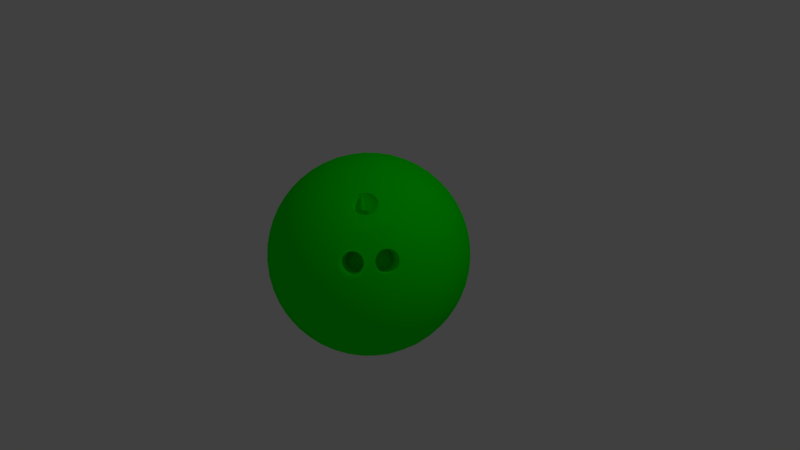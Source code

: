 # Source: Bowl.blend  (saved by Blender 2.79.0; exported with 4.5.12 LTS)
import bpy
from mathutils import Matrix  # noqa: F401  (used for matrix-valued properties, if any)

bpy.ops.wm.read_factory_settings(use_empty=True)
scene = bpy.context.scene
scene.name = 'Scene'

# ---- collections
col_collection_1 = bpy.data.collections.new('Collection 1'); scene.collection.children.link(col_collection_1)

# ---- materials (node trees are filled in below, after node groups)
mat_bowl = bpy.data.materials.new('Bowl')
mat_bowl.alpha_threshold = 0.0
mat_bowl.use_transparent_shadow = False
mat_bowl.diffuse_color = (0.0, 1.0, 0.0, 1.0)
mat_bowl.roughness = 0.5

# ---- material node trees

# ---- world
world_world = bpy.data.worlds.new('World'); scene.world = world_world
world_world.color = (0.05088, 0.05088, 0.05088)
world_world.use_sun_shadow = False
world_world.sun_shadow_jitter_overblur = 0.0
world_world.cycles.sampling_method = 'MANUAL'

# ---- cameras
cam_camera = bpy.data.cameras.new('Camera')
cam_camera.clip_end = 100.0
cam_camera.lens = 35.0
cam_camera.sensor_width = 32.0
cam_camera.sensor_height = 18.0
cam_camera.ortho_scale = 7.314
cam_camera.dof.focus_distance = 0.0
cam_camera.dof.aperture_fstop = 128.0

# ---- lights
light_lamp = bpy.data.lights.new('Lamp', 'POINT')
light_lamp.transmission_factor = 0.0
light_lamp.cutoff_distance = 30.0
light_lamp.energy = 100.0
light_lamp.shadow_buffer_clip_start = 1.001
light_lamp.shadow_soft_size = 0.1
light_lamp.shadow_maximum_resolution = 0.006
light_lamp.use_absolute_resolution = True

# ---- meshes
me_icosphere_001 = bpy.data.meshes.new('Icosphere.001')
me_icosphere_001.from_pydata([(0.0, 0.0, -1.0), (0.7236, -0.5257, -0.4472), (-0.2764, -0.8506, -0.4472), (-0.8944, 0.0, -0.4472), (-0.2764, 0.8506, -0.4472), (0.7236, 0.5257, -0.4472), (0.2764, -0.8506, 0.4472), (-0.7236, -0.5257, 0.4472), (-0.7236, 0.5257, 0.4472), (0.2764, 0.8506, 0.4472), (0.8944, 0.0, 0.4472), (0.0, 0.0, 1.0), (-0.2579, -0.7939, -0.5507), (-0.2328, -0.7166, -0.6575), (-0.2007, -0.6177, -0.7604), (-0.1625, -0.5, -0.8507), (-0.1204, -0.3706, -0.921), (-0.07761, -0.2389, -0.9679), (-0.03685, -0.1134, -0.9929), (0.09647, -0.07009, -0.9929), (0.2032, -0.1476, -0.9679), (0.3153, -0.229, -0.921), (0.4253, -0.309, -0.8507), (0.5254, -0.3817, -0.7604), (0.6095, -0.4429, -0.6575), (0.6753, -0.4906, -0.5507), (0.6385, -0.604, -0.477), (0.5319, -0.6817, -0.5023), (0.405, -0.7523, -0.5196), (0.2629, -0.809, -0.5257), (0.1146, -0.8467, -0.5196), (-0.02964, -0.8642, -0.5023), (-0.1615, -0.864, -0.477), (0.7718, 0.4205, -0.477), (0.8127, 0.2952, -0.5023), (0.8407, 0.1527, -0.5196), (0.8506, -1.752e-08, -0.5257), (0.8407, -0.1527, -0.5196), (0.8127, -0.2952, -0.5023), (0.7718, -0.4205, -0.477), (0.09647, 0.07009, -0.9929), (0.2032, 0.1476, -0.9679), (0.3153, 0.229, -0.921), (0.4253, 0.309, -0.8507), (0.5254, 0.3817, -0.7604), (0.6095, 0.4429, -0.6575), (0.6753, 0.4906, -0.5507), (-0.8347, 0.0, -0.5507), (-0.7534, 0.0, -0.6575), (-0.6495, 0.0, -0.7604), (-0.5257, 0.0, -0.8507), (-0.3897, 0.0, -0.921), (-0.2511, 0.0, -0.9679), (-0.1192, 0.0, -0.9929), (-0.3772, -0.7939, -0.477), (-0.484, -0.7166, -0.5023), (-0.5904, -0.6177, -0.5196), (-0.6882, -0.5, -0.5257), (-0.7699, -0.3706, -0.5196), (-0.8311, -0.2389, -0.5023), (-0.8716, -0.1134, -0.477), (-0.2579, 0.7939, -0.5507), (-0.2328, 0.7166, -0.6575), (-0.2007, 0.6177, -0.7604), (-0.1625, 0.5, -0.8507), (-0.1204, 0.3706, -0.921), (-0.07761, 0.2389, -0.9679), (-0.03685, 0.1134, -0.9929), (-0.8716, 0.1134, -0.477), (-0.8311, 0.2389, -0.5023), (-0.7699, 0.3706, -0.5196), (-0.6882, 0.5, -0.5257), (-0.5904, 0.6177, -0.5196), (-0.484, 0.7166, -0.5023), (-0.3772, 0.7939, -0.477), (-0.1615, 0.864, -0.477), (-0.02964, 0.8642, -0.5023), (0.1146, 0.8467, -0.5196), (0.2629, 0.809, -0.5257), (0.405, 0.7523, -0.5196), (0.5319, 0.6817, -0.5023), (0.6385, 0.604, -0.477), (0.9312, -0.07009, 0.3577), (0.9566, -0.1476, 0.2511), (0.9647, -0.229, 0.1299), (0.9511, -0.309, -8.759e-09), (0.9151, -0.3817, -0.1299), (0.8607, -0.4429, -0.2512), (0.7945, -0.4906, -0.3577), (0.7945, 0.4906, -0.3577), (0.8607, 0.4429, -0.2512), (0.9151, 0.3817, -0.1299), (0.9511, 0.309, 8.759e-09), (0.9647, 0.229, 0.1299), (0.9566, 0.1476, 0.2511), (0.9312, 0.07009, 0.3577), (0.2211, -0.9073, 0.3577), (0.1552, -0.9554, 0.2512), (0.08028, -0.9883, 0.1299), (-8.759e-09, -1.0, -8.759e-09), (-0.08028, -0.9883, -0.1299), (-0.1552, -0.9554, -0.2512), (-0.2211, -0.9073, -0.3577), (0.7122, -0.604, -0.3577), (0.6872, -0.6817, -0.2512), (0.6458, -0.7523, -0.1299), (0.5878, -0.809, 8.759e-09), (0.5159, -0.8467, 0.1299), (0.436, -0.8642, 0.2512), (0.3544, -0.864, 0.3577), (-0.7945, -0.4906, 0.3577), (-0.8607, -0.4429, 0.2512), (-0.9151, -0.3817, 0.1299), (-0.9511, -0.309, -8.759e-09), (-0.9647, -0.229, -0.1299), (-0.9566, -0.1476, -0.2511), (-0.9312, -0.07009, -0.3577), (-0.3544, -0.864, -0.3577), (-0.436, -0.8642, -0.2512), (-0.5159, -0.8467, -0.1299), (-0.5878, -0.809, 8.759e-09), (-0.6458, -0.7523, 0.1299), (-0.6872, -0.6817, 0.2512), (-0.7122, -0.604, 0.3577), (-0.7122, 0.604, 0.3577), (-0.6872, 0.6817, 0.2512), (-0.6458, 0.7523, 0.1299), (-0.5878, 0.809, -8.759e-09), (-0.5159, 0.8467, -0.1299), (-0.436, 0.8642, -0.2512), (-0.3544, 0.864, -0.3577), (-0.9312, 0.07009, -0.3577), (-0.9566, 0.1476, -0.2511), (-0.9647, 0.229, -0.1299), (-0.9511, 0.309, 8.759e-09), (-0.9151, 0.3817, 0.1299), (-0.8607, 0.4429, 0.2512), (-0.7945, 0.4906, 0.3577), (0.3544, 0.864, 0.3577), (0.436, 0.8642, 0.2512), (0.5159, 0.8467, 0.1299), (0.5878, 0.809, -8.759e-09), (0.6458, 0.7523, -0.1299), (0.6872, 0.6817, -0.2512), (0.7122, 0.604, -0.3577), (-0.2211, 0.9073, -0.3577), (-0.1552, 0.9554, -0.2512), (-0.08028, 0.9883, -0.1299), (8.759e-09, 1.0, 8.759e-09), (0.08028, 0.9883, 0.1299), (0.1552, 0.9554, 0.2512), (0.2211, 0.9073, 0.3577), (0.8716, -0.1134, 0.477), (0.8311, -0.2389, 0.5023), (0.7732, -0.3934, 0.4938), (0.7111, -0.4936, 0.4963), (0.5887, -0.642, 0.486), (0.5065, -0.7148, 0.4792), (0.3772, -0.7939, 0.477), (0.1615, -0.864, 0.477), (0.02964, -0.8642, 0.5023), (-0.1146, -0.8467, 0.5196), (-0.2629, -0.809, 0.5257), (-0.405, -0.7523, 0.5196), (-0.5319, -0.6817, 0.5023), (-0.6385, -0.604, 0.477), (-0.7718, -0.4205, 0.477), (-0.8127, -0.2952, 0.5023), (-0.8407, -0.1527, 0.5196), (-0.8506, 1.752e-08, 0.5257), (-0.8407, 0.1527, 0.5196), (-0.8127, 0.2952, 0.5023), (-0.7718, 0.4205, 0.477), (-0.6385, 0.604, 0.477), (-0.5319, 0.6817, 0.5023), (-0.405, 0.7523, 0.5196), (-0.2629, 0.809, 0.5257), (-0.1146, 0.8467, 0.5196), (0.02964, 0.8642, 0.5023), (0.1615, 0.864, 0.477), (0.3772, 0.7939, 0.477), (0.484, 0.7166, 0.5023), (0.5904, 0.6177, 0.5196), (0.6882, 0.5, 0.5257), (0.7699, 0.3706, 0.5196), (0.8311, 0.2389, 0.5023), (0.8716, 0.1134, 0.477), (0.03685, -0.1134, 0.9929), (0.07761, -0.2389, 0.9679), (0.1204, -0.3706, 0.921), (0.1625, -0.5, 0.8507), (0.2007, -0.6177, 0.7604), (0.2328, -0.7166, 0.6575), (0.2579, -0.7939, 0.5507), (0.8347, 0.0, 0.5507), (0.7534, 0.0, 0.6575), (0.6495, 0.0, 0.7604), (0.5257, 0.0, 0.8507), (0.3897, 0.0, 0.921), (0.2511, 0.0, 0.9679), (0.1192, 0.0, 0.9929), (-0.09647, -0.07009, 0.9929), (-0.2032, -0.1476, 0.9679), (-0.3153, -0.229, 0.921), (-0.4253, -0.309, 0.8507), (-0.5254, -0.3817, 0.7604), (-0.6095, -0.4429, 0.6575), (-0.6753, -0.4906, 0.5507), (-0.09647, 0.07009, 0.9929), (-0.2032, 0.1476, 0.9679), (-0.3153, 0.229, 0.921), (-0.4253, 0.309, 0.8507), (-0.5254, 0.3817, 0.7604), (-0.6095, 0.4429, 0.6575), (-0.6753, 0.4906, 0.5507), (0.03685, 0.1134, 0.9929), (0.07761, 0.2389, 0.9679), (0.1204, 0.3706, 0.921), (0.1625, 0.5, 0.8507), (0.2007, 0.6177, 0.7604), (0.2328, 0.7166, 0.6575), (0.2579, 0.7939, 0.5507), (0.1662, 0.1207, 0.9787), (0.3072, 0.1265, 0.9432), (0.2152, 0.253, 0.9432), (0.4514, 0.1297, 0.8829), (0.3618, 0.2629, 0.8944), (0.2629, 0.3892, 0.8829), (0.5878, 0.1297, 0.7985), (0.5067, 0.2664, 0.8199), (0.41, 0.3996, 0.8199), (0.305, 0.5189, 0.7986), (0.7063, 0.1265, 0.6966), (0.6382, 0.2629, 0.7236), (0.55, 0.3996, 0.7334), (0.4472, 0.5257, 0.7236), (0.3386, 0.6326, 0.6966), (0.801, 0.1208, 0.5863), (0.7474, 0.253, 0.6143), (0.6721, 0.3892, 0.6299), (0.5778, 0.5189, 0.6299), (0.4716, 0.6326, 0.6143), (0.3624, 0.7245, 0.5863), (-0.06348, 0.1954, 0.9787), (-0.02541, 0.3312, 0.9432), (-0.1741, 0.2829, 0.9432), (0.0161, 0.4694, 0.8829), (-0.1382, 0.4253, 0.8944), (-0.2889, 0.3703, 0.8829), (0.05825, 0.5991, 0.7986), (-0.09678, 0.5642, 0.8199), (-0.2534, 0.5134, 0.8199), (-0.3993, 0.4504, 0.7986), (0.09791, 0.7108, 0.6966), (-0.05279, 0.6882, 0.7236), (-0.2101, 0.6466, 0.7334), (-0.3618, 0.5878, 0.7236), (-0.497, 0.5175, 0.6966), (0.1327, 0.7991, 0.5863), (-0.009708, 0.789, 0.6143), (-0.1625, 0.7595, 0.6299), (-0.315, 0.7099, 0.6299), (-0.4559, 0.644, 0.6143), (-0.5771, 0.5685, 0.5863), (-0.2054, 0.0, 0.9787), (-0.3229, 0.07819, 0.9432), (-0.3229, -0.07819, 0.9432), (-0.4414, 0.1604, 0.8829), (-0.4472, -1.567e-08, 0.8944), (-0.4414, -0.1604, 0.8829), (-0.5518, 0.2405, 0.7986), (-0.5665, 0.08232, 0.8199), (-0.5665, -0.08232, 0.8199), (-0.5518, -0.2405, 0.7986), (-0.6457, 0.3128, 0.6966), (-0.6708, 0.1625, 0.7236), (-0.6798, -1.662e-08, 0.7334), (-0.6708, -0.1625, 0.7236), (-0.6457, -0.3128, 0.6966), (-0.719, 0.3731, 0.5863), (-0.7534, 0.2346, 0.6143), (-0.7725, 0.08018, 0.6299), (-0.7725, -0.08018, 0.6299), (-0.7534, -0.2346, 0.6143), (-0.719, -0.3731, 0.5863), (-0.06348, -0.1954, 0.9787), (-0.1741, -0.2829, 0.9432), (-0.02541, -0.3312, 0.9432), (-0.2889, -0.3703, 0.8829), (-0.1382, -0.4253, 0.8944), (0.0161, -0.4694, 0.8829), (-0.3993, -0.4504, 0.7986), (-0.2534, -0.5134, 0.8199), (-0.09678, -0.5642, 0.8199), (0.05825, -0.5991, 0.7986), (-0.497, -0.5175, 0.6966), (-0.3618, -0.5878, 0.7236), (-0.2101, -0.6466, 0.7334), (-0.05279, -0.6882, 0.7236), (0.09791, -0.7108, 0.6966), (-0.5771, -0.5685, 0.5863), (-0.4559, -0.644, 0.6143), (-0.315, -0.7099, 0.6299), (-0.1625, -0.7595, 0.6299), (-0.009708, -0.789, 0.6143), (0.1327, -0.7991, 0.5863), (0.1662, -0.1207, 0.9787), (0.2152, -0.253, 0.9432), (0.3072, -0.1265, 0.9432), (0.2629, -0.3892, 0.8829), (0.3618, -0.2629, 0.8944), (0.4514, -0.1297, 0.8829), (0.305, -0.5189, 0.7986), (0.2984, -0.3914, 0.8677), (0.5067, -0.2664, 0.8199), (0.5878, -0.1297, 0.7985), (0.3386, -0.6326, 0.6966), (0.4472, -0.5257, 0.7236), (0.55, -0.3996, 0.7334), (0.6382, -0.2629, 0.7236), (0.7063, -0.1265, 0.6966), (0.3624, -0.7245, 0.5863), (0.4716, -0.6326, 0.6143), (0.5778, -0.5189, 0.6299), (0.6721, -0.3892, 0.6299), (0.7474, -0.253, 0.6143), (0.801, -0.1208, 0.5863), (0.9037, 0.1954, 0.3809), (0.9215, 0.2829, 0.2661), (0.855, 0.3312, 0.3991), (0.9189, 0.3703, 0.1364), (0.8618, 0.4253, 0.2764), (0.7824, 0.4694, 0.4092), (0.8928, 0.4504, -3.13e-08), (0.8467, 0.5134, 0.1401), (0.7766, 0.5643, 0.2801), (0.6882, 0.5991, 0.4092), (0.8453, 0.5175, -0.133), (0.809, 0.5878, 0.0), (0.7499, 0.6466, 0.1401), (0.6708, 0.6882, 0.2764), (0.5792, 0.7108, 0.3991), (0.7825, 0.5685, -0.2539), (0.7534, 0.644, -0.133), (0.7043, 0.7099, 5.114e-08), (0.6361, 0.7595, 0.1364), (0.5538, 0.789, 0.2661), (0.4651, 0.7991, 0.3809), (0.09345, 0.9199, 0.3809), (0.0157, 0.9638, 0.2661), (-0.05082, 0.9155, 0.3991), (-0.0682, 0.9883, 0.1364), (-0.1382, 0.9511, 0.2764), (-0.2046, 0.8892, 0.4092), (-0.1525, 0.9883, -3.443e-07), (-0.2266, 0.9639, 0.1401), (-0.2966, 0.913, 0.2801), (-0.3571, 0.8396, 0.4092), (-0.2309, 0.9638, -0.133), (-0.309, 0.9511, -4.92e-07), (-0.3832, 0.913, 0.1401), (-0.4472, 0.8506, 0.2764), (-0.497, 0.7705, 0.3991), (-0.2989, 0.9199, -0.2539), (-0.3797, 0.9155, -0.133), (-0.4575, 0.8892, -3.835e-07), (-0.5257, 0.8396, 0.1364), (-0.5792, 0.7705, 0.2661), (-0.6163, 0.6893, 0.3809), (-0.846, 0.3731, 0.3809), (-0.9118, 0.3128, 0.2661), (-0.8864, 0.2346, 0.3991), (-0.961, 0.2405, 0.1364), (-0.9472, 0.1625, 0.2764), (-0.9089, 0.08018, 0.4092), (-0.9871, 0.1604, 1.095e-07), (-0.9867, 0.08232, 0.1401), (-0.96, -8.034e-08, 0.2801), (-0.9089, -0.08018, 0.4092), (-0.988, 0.07819, -0.133), (-1.0, -3.608e-07, 6.396e-07), (-0.9867, -0.08232, 0.1401), (-0.9472, -0.1625, 0.2764), (-0.8864, -0.2346, 0.3991), (-0.9672, -4.046e-07, -0.2539), (-0.988, -0.07819, -0.133), (-0.9871, -0.1604, 1.457e-06), (-0.961, -0.2405, 0.1364), (-0.9118, -0.3128, 0.2661), (-0.846, -0.3731, 0.3809), (-0.6163, -0.6893, 0.3809), (-0.5792, -0.7705, 0.2661), (-0.497, -0.7705, 0.3991), (-0.5257, -0.8396, 0.1364), (-0.4472, -0.8506, 0.2764), (-0.3571, -0.8396, 0.4092), (-0.4575, -0.8892, -6.26e-07), (-0.3832, -0.913, 0.1401), (-0.2966, -0.913, 0.2801), (-0.2046, -0.8892, 0.4092), (-0.3797, -0.9155, -0.133), (-0.309, -0.9511, -7.872e-07), (-0.2266, -0.9639, 0.1401), (-0.1382, -0.9511, 0.2764), (-0.05082, -0.9155, 0.3991), (-0.2989, -0.9199, -0.2539), (-0.2309, -0.9638, -0.133), (-0.1525, -0.9883, -4.943e-07), (-0.06821, -0.9883, 0.1364), (0.0157, -0.9638, 0.2661), (0.09345, -0.9199, 0.3809), (0.4942, -0.7777, 0.3836), (0.5614, -0.7667, 0.3024), (0.3995, -0.4189, 0.3502), (0.6361, -0.7595, 0.1364), (0.6478, -0.694, 0.307), (0.6592, -0.6285, 0.4066), (0.7043, -0.7099, -1.095e-06), (0.7499, -0.6466, 0.1401), (0.778, -0.5406, 0.3122), (0.7534, -0.644, -0.133), (0.809, -0.5878, -1.902e-06), (0.8467, -0.5134, 0.1401), (0.8411, -0.4368, 0.3105), (0.8367, -0.367, 0.4004), (0.7825, -0.5685, -0.2539), (0.8453, -0.5175, -0.133), (0.8928, -0.4504, -2.276e-06), (0.9189, -0.3703, 0.1364), (0.9215, -0.2829, 0.2661), (0.9037, -0.1954, 0.3809), (0.2989, 0.9199, 0.2539), (0.3797, 0.9155, 0.133), (0.2309, 0.9638, 0.133), (0.4575, 0.8892, -4.545e-09), (0.309, 0.9511, -1.307e-14), (0.1525, 0.9883, 4.545e-09), (0.5257, 0.8396, -0.1364), (0.3832, 0.913, -0.1401), (0.2266, 0.9639, -0.1401), (0.06821, 0.9883, -0.1364), (0.5792, 0.7705, -0.2661), (0.4472, 0.8506, -0.2764), (0.2966, 0.913, -0.2801), (0.1382, 0.9511, -0.2764), (-0.0157, 0.9638, -0.2661), (0.6163, 0.6893, -0.3809), (0.497, 0.7705, -0.3991), (0.3571, 0.8396, -0.4092), (0.2046, 0.8892, -0.4092), (0.05082, 0.9155, -0.3991), (-0.09345, 0.9199, -0.3809), (-0.7825, 0.5685, 0.2539), (-0.7534, 0.644, 0.133), (-0.8453, 0.5175, 0.133), (-0.7043, 0.7099, -4.545e-09), (-0.809, 0.5878, -3.922e-14), (-0.8928, 0.4504, 4.545e-09), (-0.6361, 0.7595, -0.1364), (-0.7499, 0.6466, -0.1401), (-0.8467, 0.5134, -0.1401), (-0.9189, 0.3703, -0.1364), (-0.5538, 0.789, -0.2661), (-0.6708, 0.6882, -0.2764), (-0.7766, 0.5643, -0.2801), (-0.8618, 0.4253, -0.2764), (-0.9215, 0.2829, -0.2661), (-0.4651, 0.7991, -0.3809), (-0.5792, 0.7108, -0.3991), (-0.6882, 0.5991, -0.4092), (-0.7824, 0.4694, -0.4092), (-0.855, 0.3312, -0.3991), (-0.9037, 0.1954, -0.3809), (-0.7825, -0.5685, 0.2539), (-0.8453, -0.5175, 0.133), (-0.7534, -0.644, 0.133), (-0.8928, -0.4504, -4.545e-09), (-0.809, -0.5878, 4.016e-14), (-0.7043, -0.7099, 4.545e-09), (-0.9189, -0.3703, -0.1364), (-0.8467, -0.5134, -0.1401), (-0.7499, -0.6466, -0.1401), (-0.6361, -0.7595, -0.1364), (-0.9215, -0.2829, -0.2661), (-0.8618, -0.4253, -0.2764), (-0.7766, -0.5643, -0.2801), (-0.6708, -0.6882, -0.2764), (-0.5538, -0.789, -0.2661), (-0.9037, -0.1954, -0.3809), (-0.855, -0.3312, -0.3991), (-0.7824, -0.4694, -0.4092), (-0.6882, -0.5991, -0.4092), (-0.5792, -0.7108, -0.3991), (-0.4651, -0.7991, -0.3809), (0.2989, -0.9199, 0.2539), (0.2309, -0.9638, 0.133), (0.3797, -0.9155, 0.133), (0.1525, -0.9883, -4.545e-09), (0.309, -0.9511, 1.401e-14), (0.4575, -0.8892, 4.545e-09), (0.06821, -0.9883, -0.1364), (0.2266, -0.9639, -0.1401), (0.3832, -0.913, -0.1401), (0.5257, -0.8396, -0.1364), (-0.0157, -0.9638, -0.2661), (0.1382, -0.9511, -0.2764), (0.2966, -0.913, -0.2801), (0.4472, -0.8506, -0.2764), (0.5792, -0.7705, -0.2661), (-0.09345, -0.9199, -0.3809), (0.05082, -0.9155, -0.3991), (0.2046, -0.8892, -0.4092), (0.3571, -0.8396, -0.4092), (0.497, -0.7705, -0.3991), (0.6163, -0.6893, -0.3809), (0.9672, -1.507e-08, 0.2539), (0.988, -0.07819, 0.133), (0.988, 0.07819, 0.133), (0.9871, -0.1604, -4.545e-09), (1.0, -1.567e-08, 4.669e-16), (0.9871, 0.1604, 4.545e-09), (0.961, -0.2405, -0.1364), (0.9867, -0.08232, -0.1401), (0.9867, 0.08232, -0.1401), (0.961, 0.2405, -0.1364), (0.9118, -0.3128, -0.2661), (0.9472, -0.1625, -0.2764), (0.96, -3.324e-08, -0.2801), (0.9472, 0.1625, -0.2764), (0.9118, 0.3128, -0.2661), (0.846, -0.3731, -0.3809), (0.8864, -0.2346, -0.3991), (0.9089, -0.08018, -0.4092), (0.9089, 0.08018, -0.4092), (0.8864, 0.2346, -0.3991), (0.846, 0.3731, -0.3809), (0.5771, 0.5685, -0.5863), (0.497, 0.5175, -0.6966), (0.4559, 0.644, -0.6143), (0.3993, 0.4504, -0.7986), (0.3618, 0.5878, -0.7236), (0.315, 0.7099, -0.6299), (0.2889, 0.3703, -0.8829), (0.2534, 0.5134, -0.8199), (0.2101, 0.6466, -0.7334), (0.1625, 0.7595, -0.6299), (0.1741, 0.2829, -0.9432), (0.1382, 0.4253, -0.8944), (0.09678, 0.5642, -0.8199), (0.05279, 0.6882, -0.7236), (0.009708, 0.789, -0.6143), (0.06348, 0.1954, -0.9787), (0.02541, 0.3312, -0.9432), (-0.0161, 0.4694, -0.8829), (-0.05825, 0.5991, -0.7986), (-0.09792, 0.7108, -0.6966), (-0.1327, 0.7991, -0.5863), (-0.3624, 0.7245, -0.5863), (-0.3386, 0.6326, -0.6966), (-0.4716, 0.6326, -0.6143), (-0.305, 0.5189, -0.7986), (-0.4472, 0.5257, -0.7236), (-0.5778, 0.5189, -0.6299), (-0.2629, 0.3892, -0.8829), (-0.41, 0.3996, -0.8199), (-0.55, 0.3996, -0.7334), (-0.6721, 0.3892, -0.6299), (-0.2152, 0.253, -0.9432), (-0.3618, 0.2629, -0.8944), (-0.5067, 0.2664, -0.8199), (-0.6382, 0.2629, -0.7236), (-0.7474, 0.253, -0.6143), (-0.1662, 0.1207, -0.9787), (-0.3072, 0.1265, -0.9432), (-0.4514, 0.1297, -0.8829), (-0.5878, 0.1297, -0.7985), (-0.7063, 0.1265, -0.6966), (-0.801, 0.1207, -0.5863), (-0.801, -0.1207, -0.5863), (-0.7063, -0.1265, -0.6966), (-0.7474, -0.253, -0.6143), (-0.5878, -0.1297, -0.7985), (-0.6382, -0.2629, -0.7236), (-0.6721, -0.3892, -0.6299), (-0.4514, -0.1297, -0.8829), (-0.5067, -0.2664, -0.8199), (-0.55, -0.3996, -0.7334), (-0.5778, -0.5189, -0.6299), (-0.3072, -0.1265, -0.9432), (-0.3618, -0.2629, -0.8944), (-0.41, -0.3996, -0.8199), (-0.4472, -0.5257, -0.7236), (-0.4716, -0.6326, -0.6143), (-0.1662, -0.1208, -0.9787), (-0.2152, -0.253, -0.9432), (-0.2629, -0.3892, -0.8829), (-0.305, -0.5189, -0.7986), (-0.3386, -0.6326, -0.6966), (-0.3624, -0.7245, -0.5863), (0.719, 0.3731, -0.5863), (0.7534, 0.2346, -0.6143), (0.6457, 0.3128, -0.6966), (0.7725, 0.08018, -0.6299), (0.6708, 0.1625, -0.7236), (0.5518, 0.2405, -0.7986), (0.7725, -0.08018, -0.6299), (0.6798, -4.82e-07, -0.7334), (0.5665, 0.08232, -0.8199), (0.4414, 0.1604, -0.8829), (0.7534, -0.2346, -0.6143), (0.6708, -0.1625, -0.7236), (0.5665, -0.08232, -0.8199), (0.4472, -7.38e-07, -0.8944), (0.3229, 0.07819, -0.9432), (0.719, -0.3731, -0.5863), (0.6457, -0.3128, -0.6966), (0.5518, -0.2405, -0.7985), (0.4414, -0.1604, -0.8829), (0.3229, -0.07819, -0.9432), (0.2054, -5.632e-07, -0.9787), (-0.1327, -0.7991, -0.5863), (-0.09791, -0.7108, -0.6966), (0.009709, -0.789, -0.6143), (-0.05825, -0.5991, -0.7986), (0.05279, -0.6882, -0.7236), (0.1625, -0.7595, -0.6299), (-0.0161, -0.4694, -0.8829), (0.09678, -0.5642, -0.8199), (0.2101, -0.6466, -0.7334), (0.315, -0.7099, -0.6299), (0.02541, -0.3312, -0.9432), (0.1382, -0.4253, -0.8944), (0.2534, -0.5134, -0.8199), (0.3618, -0.5878, -0.7236), (0.4559, -0.644, -0.6143), (0.06348, -0.1954, -0.9787), (0.1741, -0.2829, -0.9432), (0.2889, -0.3703, -0.8829), (0.3993, -0.4504, -0.7986), (0.497, -0.5175, -0.6966), (0.5771, -0.5685, -0.5863), (0.2629, -0.3892, 0.8829), (0.3618, -0.2629, 0.8944), (0.305, -0.5189, 0.7986), (0.5067, -0.2664, 0.8199), (0.4472, -0.5257, 0.7236), (0.55, -0.3996, 0.7334), (0.374, -0.2963, 0.8758), (0.3305, -0.4902, 0.8035), (0.4829, -0.2993, 0.8197), (0.4383, -0.4944, 0.7471), (0.5154, -0.3994, 0.7546), (0.2629, -0.3892, 0.8829), (0.3618, -0.2629, 0.8944), (0.4472, -0.5257, 0.7236), (0.55, -0.3996, 0.7334), (0.305, -0.5189, 0.7986), (0.5067, -0.2664, 0.8199), (0.3161, -0.3674, 0.8714), (0.3326, -0.341, 0.876), (0.3548, -0.3189, 0.8755), (0.4588, -0.4724, 0.7485), (0.4815, -0.4503, 0.7479), (0.4982, -0.4238, 0.7523), (0.305, -0.4167, 0.8531), (0.3093, -0.4439, 0.8377), (0.3213, -0.4672, 0.8203), (0.4014, -0.2956, 0.8634), (0.4301, -0.2923, 0.8506), (0.457, -0.2971, 0.8347), (0.357, -0.4933, 0.7896), (0.3837, -0.4983, 0.7737), (0.4121, -0.4953, 0.7609), (0.493, -0.3231, 0.804), (0.5053, -0.3468, 0.7863), (0.5097, -0.3744, 0.7706), (0.2984, -0.3914, 0.8677), (0.374, -0.2963, 0.8758), (0.3305, -0.4902, 0.8035), (0.4829, -0.2993, 0.8197), (0.4383, -0.4944, 0.7471), (0.5154, -0.3994, 0.7546), (0.3077, -0.3645, 0.8761), (0.3256, -0.3358, 0.881), (0.3497, -0.3119, 0.8805), (0.4632, -0.4789, 0.7422), (0.4878, -0.4549, 0.7415), (0.5059, -0.4262, 0.7464), (0.2955, -0.4184, 0.856), (0.3002, -0.4479, 0.8393), (0.3133, -0.4732, 0.8204), (0.4006, -0.2863, 0.8673), (0.4318, -0.2827, 0.8534), (0.461, -0.288, 0.8362), (0.3523, -0.5018, 0.7869), (0.3813, -0.5072, 0.7697), (0.4121, -0.5039, 0.7557), (0.5004, -0.3164, 0.8026), (0.5138, -0.3421, 0.7833), (0.5185, -0.3721, 0.7664), (0.2984, -0.3914, 0.8677), (0.374, -0.2963, 0.8758), (0.3305, -0.4902, 0.8035), (0.4829, -0.2993, 0.8197), (0.4383, -0.4944, 0.7471), (0.5154, -0.3994, 0.7546), (0.3077, -0.3645, 0.8761), (0.3256, -0.3358, 0.881), (0.3497, -0.3119, 0.8805), (0.4632, -0.4789, 0.7422), (0.4878, -0.4549, 0.7415), (0.5059, -0.4262, 0.7464), (0.2955, -0.4184, 0.856), (0.3002, -0.4479, 0.8393), (0.3133, -0.4732, 0.8204), (0.4006, -0.2863, 0.8673), (0.4318, -0.2827, 0.8534), (0.461, -0.288, 0.8362), (0.3523, -0.5018, 0.7869), (0.3813, -0.5072, 0.7697), (0.4121, -0.5039, 0.7557), (0.5004, -0.3164, 0.8026), (0.5138, -0.3421, 0.7833), (0.5185, -0.3721, 0.7664), (0.2984, -0.3914, 0.8677), (0.374, -0.2963, 0.8758), (0.3305, -0.4902, 0.8035), (0.4829, -0.2993, 0.8197), (0.4383, -0.4944, 0.7471), (0.5154, -0.3994, 0.7546), (0.3077, -0.3645, 0.8761), (0.3256, -0.3358, 0.881), (0.3497, -0.3119, 0.8805), (0.4632, -0.4789, 0.7422), (0.4878, -0.4549, 0.7415), (0.5059, -0.4262, 0.7464), (0.2955, -0.4184, 0.856), (0.3002, -0.4479, 0.8393), (0.3133, -0.4732, 0.8204), (0.4006, -0.2863, 0.8673), (0.4318, -0.2827, 0.8534), (0.461, -0.288, 0.8362), (0.3523, -0.5018, 0.7869), (0.3813, -0.5072, 0.7697), (0.4121, -0.5039, 0.7557), (0.5004, -0.3164, 0.8026), (0.5138, -0.3421, 0.7833), (0.5185, -0.3721, 0.7664), (0.3497, -0.3119, 0.8805), (0.377, -0.3047, 0.8712), (0.5059, -0.4262, 0.7464), (0.5068, -0.3994, 0.7599), (0.3133, -0.4732, 0.8204), (0.3371, -0.4827, 0.8048), (0.461, -0.288, 0.8362), (0.4769, -0.3074, 0.8196), (0.4121, -0.5039, 0.7557), (0.4361, -0.4865, 0.753), (0.5185, -0.3721, 0.7664), (0.3076, -0.392, 0.8637), (0.3077, -0.3645, 0.8761), (0.3256, -0.3358, 0.881), (0.4632, -0.4789, 0.7422), (0.4878, -0.4549, 0.7415), (0.2955, -0.4184, 0.856), (0.3002, -0.4479, 0.8393), (0.4006, -0.2863, 0.8673), (0.4318, -0.2827, 0.8534), (0.3523, -0.5018, 0.7869), (0.3813, -0.5072, 0.7697), (0.5004, -0.3164, 0.8026), (0.5138, -0.3421, 0.7833), (0.02045, -0.176, 0.1744), (0.09331, -0.09285, 0.1895), (0.1603, -0.0006838, 0.1893), (-0.009026, -0.08527, 0.2333), (0.06035, 0.002024, 0.2408), (0.1194, -0.1798, 0.1226), (0.1902, -0.0926, 0.1295), (0.03813, -0.01219, 0.2451), (0.1815, -0.1171, 0.122), (0.004703, -0.1604, 0.1899), (0.1404, 0.009632, 0.2043), (0.09543, -0.1885, 0.1305), (0.193, -0.0676, 0.1403), (-0.0004969, -0.06062, 0.241), (0.01599, -0.03423, 0.2456), (0.1422, -0.1656, 0.1181), (0.1648, -0.1435, 0.1176), (-0.01168, -0.11, 0.2227), (-0.007316, -0.1371, 0.2073), (0.08475, 0.01118, 0.233), (0.1135, 0.01446, 0.2202), (0.04041, -0.1865, 0.1592), (0.0671, -0.1915, 0.1434), (0.1764, -0.01634, 0.1736), (0.1887, -0.04002, 0.1559), (0.5904, -0.6177, 0.5196), (0.484, -0.7166, 0.5023), (0.4651, -0.7991, 0.3809), (0.6708, -0.6882, 0.2764), (0.713, -0.5651, 0.4085), (0.5538, -0.789, 0.2661), (0.7699, -0.3706, 0.5196), (0.6882, -0.5, 0.5257), (0.6882, -0.5991, 0.4092), (0.8618, -0.4253, 0.2764), (0.855, -0.3312, 0.3991), (0.7766, -0.5643, 0.2801), (0.5697, -0.6596, 0.4849), (0.5482, -0.6765, 0.487), (0.5281, -0.6961, 0.4821), (0.4965, -0.7638, 0.4074), (0.496, -0.7499, 0.4332), (0.5025, -0.7319, 0.4562), (0.6531, -0.6772, 0.3307), (0.6599, -0.6582, 0.3548), (0.6588, -0.6436, 0.3821), (0.512, -0.7754, 0.3628), (0.5275, -0.7749, 0.3405), (0.5459, -0.7695, 0.3225), (0.5829, -0.75, 0.3029), (0.6058, -0.733, 0.3001), (0.6268, -0.7132, 0.3049), (0.6067, -0.6391, 0.4665), (0.6261, -0.6333, 0.4485), (0.6421, -0.6324, 0.4267), (0.7577, -0.4184, 0.4963), (0.7404, -0.4432, 0.5007), (0.7262, -0.4695, 0.4973), (0.7128, -0.5485, 0.4303), (0.7098, -0.5331, 0.4543), (0.7116, -0.5125, 0.4748), (0.8411, -0.4195, 0.3325), (0.8425, -0.3994, 0.3533), (0.8389, -0.3842, 0.3779), (0.7288, -0.561, 0.3848), (0.744, -0.5586, 0.3585), (0.7619, -0.5486, 0.3356), (0.7949, -0.516, 0.3099), (0.8127, -0.4903, 0.3053), (0.8272, -0.4627, 0.3092), (0.7903, -0.3859, 0.471), (0.8078, -0.3758, 0.4487), (0.8224, -0.3728, 0.4234), (0.5887, -0.642, 0.486), (0.5065, -0.7148, 0.4792), (0.4942, -0.7777, 0.3836), (0.5614, -0.7667, 0.3024), (0.6478, -0.694, 0.307), (0.6592, -0.6285, 0.4066), (0.5684, -0.6548, 0.4936), (0.5448, -0.6732, 0.496), (0.5228, -0.6948, 0.4906), (0.488, -0.7691, 0.4085), (0.4875, -0.7539, 0.4369), (0.4946, -0.7342, 0.4621), (0.6603, -0.674, 0.3243), (0.6676, -0.6531, 0.3506), (0.6665, -0.6372, 0.3806), (0.5051, -0.7819, 0.3595), (0.5221, -0.7813, 0.335), (0.5423, -0.7755, 0.3152), (0.5831, -0.754, 0.2937), (0.6081, -0.7353, 0.2906), (0.6312, -0.7137, 0.2958), (0.6092, -0.6322, 0.4734), (0.6304, -0.6258, 0.4537), (0.648, -0.6248, 0.4297), (0.7209, -0.4692, 0.5059), (0.7172, -0.4916, 0.4886), (0.7049, -0.5165, 0.4812), (0.8442, -0.376, 0.3752), (0.832, -0.3759, 0.4009), (0.7599, -0.556, 0.329), (0.7784, -0.5346, 0.3203), (0.8314, -0.4621, 0.3), (0.836, -0.4397, 0.3187), (0.8261, -0.3636, 0.4252), (0.774, -0.4001, 0.4862), (0.7553, -0.4135, 0.5048), (0.7364, -0.4405, 0.5096), (0.7189, -0.557, 0.4083), (0.7062, -0.5557, 0.4327), (0.7029, -0.5389, 0.4588), (0.8466, -0.4146, 0.3257), (0.8481, -0.3927, 0.3484), (0.7238, -0.5695, 0.3827), (0.7403, -0.5669, 0.354), (0.7961, -0.5202, 0.3008), (0.8156, -0.4921, 0.2958), (0.7911, -0.3778, 0.4771), (0.8101, -0.3668, 0.4527), (0.5228, -0.6948, 0.4906), (0.5133, -0.7143, 0.4718), (0.4946, -0.7342, 0.4621), (0.6665, -0.6372, 0.3806), (0.6523, -0.6357, 0.4057), (0.5423, -0.7755, 0.3152), (0.5632, -0.7615, 0.3109), (0.6312, -0.7137, 0.2958), (0.6419, -0.6954, 0.315), (0.648, -0.6248, 0.4297), (0.5881, -0.648, 0.478), (0.5684, -0.6548, 0.4936), (0.5448, -0.6732, 0.496), (0.5021, -0.7715, 0.3848), (0.488, -0.7691, 0.4085), (0.4875, -0.7539, 0.4369), (0.6603, -0.674, 0.3243), (0.6676, -0.6531, 0.3506), (0.5051, -0.7819, 0.3595), (0.5221, -0.7813, 0.335), (0.5831, -0.754, 0.2937), (0.6081, -0.7353, 0.2906), (0.6092, -0.6322, 0.4734), (0.6304, -0.6258, 0.4537), (0.3906, -0.4817, 0.2713), (0.3995, -0.4189, 0.3502), (0.3746, -0.5325, 0.1831), (0.3135, -0.5425, 0.257), (0.3247, -0.4852, 0.344), (0.4532, -0.4663, 0.1872), (0.4637, -0.4067, 0.2779), (0.3395, -0.4671, 0.3543), (0.3139, -0.5028, 0.3284), (0.4702, -0.4145, 0.2543), (0.3573, -0.5405, 0.1947), (0.4382, -0.4841, 0.1771), (0.4535, -0.4033, 0.2989), (0.3811, -0.4305, 0.3571), (0.3596, -0.4474, 0.3592), (0.3079, -0.5347, 0.2796), (0.3074, -0.5209, 0.3054), (0.4645, -0.4482, 0.2029), (0.4713, -0.4291, 0.227), (0.3234, -0.5463, 0.235), (0.3389, -0.5458, 0.2127), (0.3942, -0.5209, 0.1751), (0.4171, -0.5039, 0.1723), (0.4181, -0.4101, 0.3387), (0.4375, -0.4042, 0.3207), (0.521, -0.2477, 0.3553), (0.5253, -0.3822, 0.1894), (0.4659, -0.4046, 0.2774), (0.4642, -0.3392, 0.3576), (0.583, -0.2873, 0.1878), (0.579, -0.2235, 0.27), (0.4732, -0.3171, 0.3664), (0.4586, -0.3601, 0.3439), (0.5859, -0.2317, 0.247), (0.5089, -0.3962, 0.2047), (0.5742, -0.3103, 0.1783), (0.5694, -0.2204, 0.2925), (0.5047, -0.266, 0.3654), (0.4874, -0.2908, 0.3698), (0.4598, -0.396, 0.2994), (0.4568, -0.3807, 0.3234), (0.5881, -0.2671, 0.2016), (0.5894, -0.247, 0.2224), (0.4758, -0.4085, 0.2539), (0.491, -0.4062, 0.2276), (0.5419, -0.3636, 0.179), (0.5597, -0.3379, 0.1744), (0.5373, -0.2335, 0.3401), (0.5548, -0.2233, 0.3178), (0.3995, -0.4189, 0.3502), (0.3746, -0.5325, 0.1831), (0.3135, -0.5425, 0.257), (0.3247, -0.4852, 0.344), (0.4532, -0.4663, 0.1872), (0.4637, -0.4067, 0.2779), (0.3395, -0.4671, 0.3543), (0.3139, -0.5028, 0.3284), (0.4702, -0.4145, 0.2543), (0.3573, -0.5405, 0.1947), (0.4382, -0.4841, 0.1771), (0.4535, -0.4033, 0.2989), (0.3811, -0.4305, 0.3571), (0.3596, -0.4474, 0.3592), (0.3079, -0.5347, 0.2796), (0.3074, -0.5209, 0.3054), (0.4645, -0.4482, 0.2029), (0.4713, -0.4291, 0.227), (0.3234, -0.5463, 0.235), (0.3389, -0.5458, 0.2127), (0.3942, -0.5209, 0.1751), (0.4171, -0.5039, 0.1723), (0.4181, -0.4101, 0.3387), (0.4375, -0.4042, 0.3207), (0.521, -0.2477, 0.3553), (0.5253, -0.3822, 0.1894), (0.4659, -0.4046, 0.2774), (0.4642, -0.3392, 0.3576), (0.583, -0.2873, 0.1878), (0.579, -0.2235, 0.27), (0.4732, -0.3171, 0.3664), (0.4586, -0.3601, 0.3439), (0.5859, -0.2317, 0.247), (0.5089, -0.3962, 0.2047), (0.5742, -0.3103, 0.1783), (0.5694, -0.2204, 0.2925), (0.5047, -0.266, 0.3654), (0.4874, -0.2908, 0.3698), (0.4598, -0.396, 0.2994), (0.4568, -0.3807, 0.3234), (0.5881, -0.2671, 0.2016), (0.5894, -0.247, 0.2224), (0.4758, -0.4085, 0.2539), (0.491, -0.4062, 0.2276), (0.5419, -0.3636, 0.179), (0.5597, -0.3379, 0.1744), (0.5373, -0.2335, 0.3401), (0.5548, -0.2233, 0.3178), (0.3746, -0.5325, 0.1831), (0.3135, -0.5425, 0.257), (0.3247, -0.4852, 0.344), (0.4532, -0.4663, 0.1872), (0.4637, -0.4067, 0.2779), (0.3395, -0.4671, 0.3543), (0.3139, -0.5028, 0.3284), (0.4702, -0.4145, 0.2543), (0.3573, -0.5405, 0.1947), (0.4382, -0.4841, 0.1771), (0.4535, -0.4033, 0.2989), (0.3811, -0.4305, 0.3571), (0.3596, -0.4474, 0.3592), (0.3079, -0.5347, 0.2796), (0.3074, -0.5209, 0.3054), (0.4645, -0.4482, 0.2029), (0.4713, -0.4291, 0.227), (0.3234, -0.5463, 0.235), (0.3389, -0.5458, 0.2127), (0.3942, -0.5209, 0.1751), (0.4171, -0.5039, 0.1723), (0.4181, -0.4101, 0.3387), (0.4375, -0.4042, 0.3207), (0.5294, -0.317, 0.2783), (0.521, -0.2477, 0.3553), (0.5253, -0.3822, 0.1894), (0.4659, -0.4046, 0.2774), (0.4642, -0.3392, 0.3576), (0.583, -0.2873, 0.1878), (0.579, -0.2235, 0.27), (0.4732, -0.3171, 0.3664), (0.4586, -0.3601, 0.3439), (0.5859, -0.2317, 0.247), (0.5089, -0.3962, 0.2047), (0.5742, -0.3103, 0.1783), (0.5694, -0.2204, 0.2925), (0.5047, -0.266, 0.3654), (0.4874, -0.2908, 0.3698), (0.4598, -0.396, 0.2994), (0.4568, -0.3807, 0.3234), (0.5881, -0.2671, 0.2016), (0.5894, -0.247, 0.2224), (0.4758, -0.4085, 0.2539), (0.491, -0.4062, 0.2276), (0.5419, -0.3636, 0.179), (0.5597, -0.3379, 0.1744), (0.5373, -0.2335, 0.3401), (0.5548, -0.2233, 0.3178)], [], [(0, 19, 18), (1, 25, 39), (0, 18, 53), (0, 53, 67), (0, 67, 40), (1, 39, 88), (2, 32, 102), (3, 60, 116), (4, 74, 130), (5, 81, 144), (1, 88, 103), (2, 102, 117), (3, 116, 131), (4, 130, 145), (5, 144, 89), (6, 158, 193), (7, 165, 207), (8, 172, 214), (9, 179, 221), (10, 186, 194), (200, 215, 11), (199, 222, 200), (198, 223, 199), (197, 225, 198), (196, 228, 197), (195, 232, 196), (194, 237, 195), (200, 222, 215), (222, 216, 215), (199, 223, 222), (223, 224, 222), (222, 224, 216), (224, 217, 216), (198, 225, 223), (225, 226, 223), (223, 226, 224), (226, 227, 224), (224, 227, 217), (227, 218, 217), (197, 228, 225), (228, 229, 225), (225, 229, 226), (229, 230, 226), (226, 230, 227), (230, 231, 227), (227, 231, 218), (231, 219, 218), (196, 232, 228), (232, 233, 228), (228, 233, 229), (233, 234, 229), (229, 234, 230), (234, 235, 230), (230, 235, 231), (235, 236, 231), (231, 236, 219), (236, 220, 219), (195, 237, 232), (237, 238, 232), (232, 238, 233), (238, 239, 233), (233, 239, 234), (239, 240, 234), (234, 240, 235), (240, 241, 235), (235, 241, 236), (241, 242, 236), (236, 242, 220), (242, 221, 220), (194, 186, 237), (186, 185, 237), (237, 185, 238), (185, 184, 238), (238, 184, 239), (184, 183, 239), (239, 183, 240), (183, 182, 240), (240, 182, 241), (182, 181, 241), (241, 181, 242), (181, 180, 242), (242, 180, 221), (180, 9, 221), (215, 208, 11), (216, 243, 215), (217, 244, 216), (218, 246, 217), (219, 249, 218), (220, 253, 219), (221, 258, 220), (215, 243, 208), (243, 209, 208), (216, 244, 243), (244, 245, 243), (243, 245, 209), (245, 210, 209), (217, 246, 244), (246, 247, 244), (244, 247, 245), (247, 248, 245), (245, 248, 210), (248, 211, 210), (218, 249, 246), (249, 250, 246), (246, 250, 247), (250, 251, 247), (247, 251, 248), (251, 252, 248), (248, 252, 211), (252, 212, 211), (219, 253, 249), (253, 254, 249), (249, 254, 250), (254, 255, 250), (250, 255, 251), (255, 256, 251), (251, 256, 252), (256, 257, 252), (252, 257, 212), (257, 213, 212), (220, 258, 253), (258, 259, 253), (253, 259, 254), (259, 260, 254), (254, 260, 255), (260, 261, 255), (255, 261, 256), (261, 262, 256), (256, 262, 257), (262, 263, 257), (257, 263, 213), (263, 214, 213), (221, 179, 258), (179, 178, 258), (258, 178, 259), (178, 177, 259), (259, 177, 260), (177, 176, 260), (260, 176, 261), (176, 175, 261), (261, 175, 262), (175, 174, 262), (262, 174, 263), (174, 173, 263), (263, 173, 214), (173, 8, 214), (208, 201, 11), (209, 264, 208), (210, 265, 209), (211, 267, 210), (212, 270, 211), (213, 274, 212), (214, 279, 213), (208, 264, 201), (264, 202, 201), (209, 265, 264), (265, 266, 264), (264, 266, 202), (266, 203, 202), (210, 267, 265), (267, 268, 265), (265, 268, 266), (268, 269, 266), (266, 269, 203), (269, 204, 203), (211, 270, 267), (270, 271, 267), (267, 271, 268), (271, 272, 268), (268, 272, 269), (272, 273, 269), (269, 273, 204), (273, 205, 204), (212, 274, 270), (274, 275, 270), (270, 275, 271), (275, 276, 271), (271, 276, 272), (276, 277, 272), (272, 277, 273), (277, 278, 273), (273, 278, 205), (278, 206, 205), (213, 279, 274), (279, 280, 274), (274, 280, 275), (280, 281, 275), (275, 281, 276), (281, 282, 276), (276, 282, 277), (282, 283, 277), (277, 283, 278), (283, 284, 278), (278, 284, 206), (284, 207, 206), (214, 172, 279), (172, 171, 279), (279, 171, 280), (171, 170, 280), (280, 170, 281), (170, 169, 281), (281, 169, 282), (169, 168, 282), (282, 168, 283), (168, 167, 283), (283, 167, 284), (167, 166, 284), (284, 166, 207), (166, 7, 207), (201, 187, 11), (202, 285, 201), (203, 286, 202), (204, 288, 203), (205, 291, 204), (206, 295, 205), (207, 300, 206), (201, 285, 187), (285, 188, 187), (202, 286, 285), (286, 287, 285), (285, 287, 188), (287, 189, 188), (203, 288, 286), (288, 289, 286), (286, 289, 287), (289, 290, 287), (287, 290, 189), (290, 190, 189), (204, 291, 288), (291, 292, 288), (288, 292, 289), (292, 293, 289), (289, 293, 290), (293, 294, 290), (290, 294, 190), (294, 191, 190), (205, 295, 291), (295, 296, 291), (291, 296, 292), (296, 297, 292), (292, 297, 293), (297, 298, 293), (293, 298, 294), (298, 299, 294), (294, 299, 191), (299, 192, 191), (206, 300, 295), (300, 301, 295), (295, 301, 296), (301, 302, 296), (296, 302, 297), (302, 303, 297), (297, 303, 298), (303, 304, 298), (298, 304, 299), (304, 305, 299), (299, 305, 192), (305, 193, 192), (207, 165, 300), (165, 164, 300), (300, 164, 301), (164, 163, 301), (301, 163, 302), (163, 162, 302), (302, 162, 303), (162, 161, 303), (303, 161, 304), (161, 160, 304), (304, 160, 305), (160, 159, 305), (305, 159, 193), (159, 6, 193), (187, 200, 11), (188, 306, 187), (189, 307, 188), (190, 309, 189), (191, 312, 190), (192, 316, 191), (193, 321, 192), (187, 306, 200), (306, 199, 200), (188, 307, 306), (307, 308, 306), (306, 308, 199), (308, 198, 199), (189, 309, 307), (309, 310, 307), (307, 310, 308), (310, 311, 308), (308, 311, 198), (311, 197, 198), (190, 312, 309), (318, 314, 644, 646), (314, 310, 642, 644), (312, 317, 645, 643), (310, 314, 311), (314, 315, 311), (311, 315, 197), (315, 196, 197), (191, 316, 312), (316, 317, 312), (309, 312, 643, 641), (310, 309, 641, 642), (317, 318, 646, 645), (318, 319, 314), (314, 319, 315), (319, 320, 315), (315, 320, 196), (320, 195, 196), (192, 321, 316), (321, 322, 316), (316, 322, 317), (322, 323, 317), (317, 323, 318), (323, 324, 318), (318, 324, 319), (324, 325, 319), (319, 325, 320), (325, 326, 320), (320, 326, 195), (326, 194, 195), (193, 158, 321), (158, 798, 321), (321, 798, 322), (798, 797, 322), (322, 797, 323), (797, 804, 323), (323, 804, 324), (804, 803, 324), (324, 803, 325), (803, 153, 325), (325, 153, 326), (153, 152, 326), (326, 152, 194), (152, 10, 194), (95, 186, 10), (94, 327, 95), (93, 328, 94), (92, 330, 93), (91, 333, 92), (90, 337, 91), (89, 342, 90), (95, 327, 186), (327, 185, 186), (94, 328, 327), (328, 329, 327), (327, 329, 185), (329, 184, 185), (93, 330, 328), (330, 331, 328), (328, 331, 329), (331, 332, 329), (329, 332, 184), (332, 183, 184), (92, 333, 330), (333, 334, 330), (330, 334, 331), (334, 335, 331), (331, 335, 332), (335, 336, 332), (332, 336, 183), (336, 182, 183), (91, 337, 333), (337, 338, 333), (333, 338, 334), (338, 339, 334), (334, 339, 335), (339, 340, 335), (335, 340, 336), (340, 341, 336), (336, 341, 182), (341, 181, 182), (90, 342, 337), (342, 343, 337), (337, 343, 338), (343, 344, 338), (338, 344, 339), (344, 345, 339), (339, 345, 340), (345, 346, 340), (340, 346, 341), (346, 347, 341), (341, 347, 181), (347, 180, 181), (89, 144, 342), (144, 143, 342), (342, 143, 343), (143, 142, 343), (343, 142, 344), (142, 141, 344), (344, 141, 345), (141, 140, 345), (345, 140, 346), (140, 139, 346), (346, 139, 347), (139, 138, 347), (347, 138, 180), (138, 9, 180), (151, 179, 9), (150, 348, 151), (149, 349, 150), (148, 351, 149), (147, 354, 148), (146, 358, 147), (145, 363, 146), (151, 348, 179), (348, 178, 179), (150, 349, 348), (349, 350, 348), (348, 350, 178), (350, 177, 178), (149, 351, 349), (351, 352, 349), (349, 352, 350), (352, 353, 350), (350, 353, 177), (353, 176, 177), (148, 354, 351), (354, 355, 351), (351, 355, 352), (355, 356, 352), (352, 356, 353), (356, 357, 353), (353, 357, 176), (357, 175, 176), (147, 358, 354), (358, 359, 354), (354, 359, 355), (359, 360, 355), (355, 360, 356), (360, 361, 356), (356, 361, 357), (361, 362, 357), (357, 362, 175), (362, 174, 175), (146, 363, 358), (363, 364, 358), (358, 364, 359), (364, 365, 359), (359, 365, 360), (365, 366, 360), (360, 366, 361), (366, 367, 361), (361, 367, 362), (367, 368, 362), (362, 368, 174), (368, 173, 174), (145, 130, 363), (130, 129, 363), (363, 129, 364), (129, 128, 364), (364, 128, 365), (128, 127, 365), (365, 127, 366), (127, 126, 366), (366, 126, 367), (126, 125, 367), (367, 125, 368), (125, 124, 368), (368, 124, 173), (124, 8, 173), (137, 172, 8), (136, 369, 137), (135, 370, 136), (134, 372, 135), (133, 375, 134), (132, 379, 133), (131, 384, 132), (137, 369, 172), (369, 171, 172), (136, 370, 369), (370, 371, 369), (369, 371, 171), (371, 170, 171), (135, 372, 370), (372, 373, 370), (370, 373, 371), (373, 374, 371), (371, 374, 170), (374, 169, 170), (134, 375, 372), (375, 376, 372), (372, 376, 373), (376, 377, 373), (373, 377, 374), (377, 378, 374), (374, 378, 169), (378, 168, 169), (133, 379, 375), (379, 380, 375), (375, 380, 376), (380, 381, 376), (376, 381, 377), (381, 382, 377), (377, 382, 378), (382, 383, 378), (378, 383, 168), (383, 167, 168), (132, 384, 379), (384, 385, 379), (379, 385, 380), (385, 386, 380), (380, 386, 381), (386, 387, 381), (381, 387, 382), (387, 388, 382), (382, 388, 383), (388, 389, 383), (383, 389, 167), (389, 166, 167), (131, 116, 384), (116, 115, 384), (384, 115, 385), (115, 114, 385), (385, 114, 386), (114, 113, 386), (386, 113, 387), (113, 112, 387), (387, 112, 388), (112, 111, 388), (388, 111, 389), (111, 110, 389), (389, 110, 166), (110, 7, 166), (123, 165, 7), (122, 390, 123), (121, 391, 122), (120, 393, 121), (119, 396, 120), (118, 400, 119), (117, 405, 118), (123, 390, 165), (390, 164, 165), (122, 391, 390), (391, 392, 390), (390, 392, 164), (392, 163, 164), (121, 393, 391), (393, 394, 391), (391, 394, 392), (394, 395, 392), (392, 395, 163), (395, 162, 163), (120, 396, 393), (396, 397, 393), (393, 397, 394), (397, 398, 394), (394, 398, 395), (398, 399, 395), (395, 399, 162), (399, 161, 162), (119, 400, 396), (400, 401, 396), (396, 401, 397), (401, 402, 397), (397, 402, 398), (402, 403, 398), (398, 403, 399), (403, 404, 399), (399, 404, 161), (404, 160, 161), (118, 405, 400), (405, 406, 400), (400, 406, 401), (406, 407, 401), (401, 407, 402), (407, 408, 402), (402, 408, 403), (408, 409, 403), (403, 409, 404), (409, 410, 404), (404, 410, 160), (410, 159, 160), (117, 102, 405), (102, 101, 405), (405, 101, 406), (101, 100, 406), (406, 100, 407), (100, 99, 407), (407, 99, 408), (99, 98, 408), (408, 98, 409), (98, 97, 409), (409, 97, 410), (97, 96, 410), (410, 96, 159), (96, 6, 159), (109, 158, 6), (108, 799, 109), (107, 802, 108), (106, 414, 107), (105, 417, 106), (104, 420, 105), (103, 425, 104), (109, 799, 158), (799, 798, 158), (108, 802, 799), (818, 819, 937, 936), (894, 814, 925, 921), (826, 825, 941, 929), (107, 414, 802), (414, 800, 802), (810, 811, 924, 931), (906, 818, 936, 920), (811, 894, 921, 924), (805, 804, 797), (106, 417, 414), (417, 418, 414), (414, 418, 800), (418, 808, 800), (800, 808, 805), (840, 841, 952, 963), (873, 844, 953, 947), (877, 833, 958, 946), (105, 420, 417), (420, 421, 417), (417, 421, 418), (421, 422, 418), (418, 422, 808), (422, 806, 808), (839, 840, 963, 962), (841, 877, 946, 952), (832, 831, 957, 949), (807, 153, 803), (104, 425, 420), (425, 426, 420), (420, 426, 421), (426, 427, 421), (421, 427, 422), (427, 428, 422), (422, 428, 806), (428, 429, 806), (806, 429, 807), (429, 430, 807), (807, 430, 153), (430, 152, 153), (103, 88, 425), (88, 87, 425), (425, 87, 426), (87, 86, 426), (426, 86, 427), (86, 85, 427), (427, 85, 428), (85, 84, 428), (428, 84, 429), (84, 83, 429), (429, 83, 430), (83, 82, 430), (430, 82, 152), (82, 10, 152), (138, 151, 9), (139, 431, 138), (140, 432, 139), (141, 434, 140), (142, 437, 141), (143, 441, 142), (144, 446, 143), (138, 431, 151), (431, 150, 151), (139, 432, 431), (432, 433, 431), (431, 433, 150), (433, 149, 150), (140, 434, 432), (434, 435, 432), (432, 435, 433), (435, 436, 433), (433, 436, 149), (436, 148, 149), (141, 437, 434), (437, 438, 434), (434, 438, 435), (438, 439, 435), (435, 439, 436), (439, 440, 436), (436, 440, 148), (440, 147, 148), (142, 441, 437), (441, 442, 437), (437, 442, 438), (442, 443, 438), (438, 443, 439), (443, 444, 439), (439, 444, 440), (444, 445, 440), (440, 445, 147), (445, 146, 147), (143, 446, 441), (446, 447, 441), (441, 447, 442), (447, 448, 442), (442, 448, 443), (448, 449, 443), (443, 449, 444), (449, 450, 444), (444, 450, 445), (450, 451, 445), (445, 451, 146), (451, 145, 146), (144, 81, 446), (81, 80, 446), (446, 80, 447), (80, 79, 447), (447, 79, 448), (79, 78, 448), (448, 78, 449), (78, 77, 449), (449, 77, 450), (77, 76, 450), (450, 76, 451), (76, 75, 451), (451, 75, 145), (75, 4, 145), (124, 137, 8), (125, 452, 124), (126, 453, 125), (127, 455, 126), (128, 458, 127), (129, 462, 128), (130, 467, 129), (124, 452, 137), (452, 136, 137), (125, 453, 452), (453, 454, 452), (452, 454, 136), (454, 135, 136), (126, 455, 453), (455, 456, 453), (453, 456, 454), (456, 457, 454), (454, 457, 135), (457, 134, 135), (127, 458, 455), (458, 459, 455), (455, 459, 456), (459, 460, 456), (456, 460, 457), (460, 461, 457), (457, 461, 134), (461, 133, 134), (128, 462, 458), (462, 463, 458), (458, 463, 459), (463, 464, 459), (459, 464, 460), (464, 465, 460), (460, 465, 461), (465, 466, 461), (461, 466, 133), (466, 132, 133), (129, 467, 462), (467, 468, 462), (462, 468, 463), (468, 469, 463), (463, 469, 464), (469, 470, 464), (464, 470, 465), (470, 471, 465), (465, 471, 466), (471, 472, 466), (466, 472, 132), (472, 131, 132), (130, 74, 467), (74, 73, 467), (467, 73, 468), (73, 72, 468), (468, 72, 469), (72, 71, 469), (469, 71, 470), (71, 70, 470), (470, 70, 471), (70, 69, 471), (471, 69, 472), (69, 68, 472), (472, 68, 131), (68, 3, 131), (110, 123, 7), (111, 473, 110), (112, 474, 111), (113, 476, 112), (114, 479, 113), (115, 483, 114), (116, 488, 115), (110, 473, 123), (473, 122, 123), (111, 474, 473), (474, 475, 473), (473, 475, 122), (475, 121, 122), (112, 476, 474), (476, 477, 474), (474, 477, 475), (477, 478, 475), (475, 478, 121), (478, 120, 121), (113, 479, 476), (479, 480, 476), (476, 480, 477), (480, 481, 477), (477, 481, 478), (481, 482, 478), (478, 482, 120), (482, 119, 120), (114, 483, 479), (483, 484, 479), (479, 484, 480), (484, 485, 480), (480, 485, 481), (485, 486, 481), (481, 486, 482), (486, 487, 482), (482, 487, 119), (487, 118, 119), (115, 488, 483), (488, 489, 483), (483, 489, 484), (489, 490, 484), (484, 490, 485), (490, 491, 485), (485, 491, 486), (491, 492, 486), (486, 492, 487), (492, 493, 487), (487, 493, 118), (493, 117, 118), (116, 60, 488), (60, 59, 488), (488, 59, 489), (59, 58, 489), (489, 58, 490), (58, 57, 490), (490, 57, 491), (57, 56, 491), (491, 56, 492), (56, 55, 492), (492, 55, 493), (55, 54, 493), (493, 54, 117), (54, 2, 117), (96, 109, 6), (97, 494, 96), (98, 495, 97), (99, 497, 98), (100, 500, 99), (101, 504, 100), (102, 509, 101), (96, 494, 109), (494, 108, 109), (97, 495, 494), (495, 496, 494), (494, 496, 108), (496, 107, 108), (98, 497, 495), (497, 498, 495), (495, 498, 496), (498, 499, 496), (496, 499, 107), (499, 106, 107), (99, 500, 497), (500, 501, 497), (497, 501, 498), (501, 502, 498), (498, 502, 499), (502, 503, 499), (499, 503, 106), (503, 105, 106), (100, 504, 500), (504, 505, 500), (500, 505, 501), (505, 506, 501), (501, 506, 502), (506, 507, 502), (502, 507, 503), (507, 508, 503), (503, 508, 105), (508, 104, 105), (101, 509, 504), (509, 510, 504), (504, 510, 505), (510, 511, 505), (505, 511, 506), (511, 512, 506), (506, 512, 507), (512, 513, 507), (507, 513, 508), (513, 514, 508), (508, 514, 104), (514, 103, 104), (102, 32, 509), (32, 31, 509), (509, 31, 510), (31, 30, 510), (510, 30, 511), (30, 29, 511), (511, 29, 512), (29, 28, 512), (512, 28, 513), (28, 27, 513), (513, 27, 514), (27, 26, 514), (514, 26, 103), (26, 1, 103), (82, 95, 10), (83, 515, 82), (84, 516, 83), (85, 518, 84), (86, 521, 85), (87, 525, 86), (88, 530, 87), (82, 515, 95), (515, 94, 95), (83, 516, 515), (516, 517, 515), (515, 517, 94), (517, 93, 94), (84, 518, 516), (518, 519, 516), (516, 519, 517), (519, 520, 517), (517, 520, 93), (520, 92, 93), (85, 521, 518), (521, 522, 518), (518, 522, 519), (522, 523, 519), (519, 523, 520), (523, 524, 520), (520, 524, 92), (524, 91, 92), (86, 525, 521), (525, 526, 521), (521, 526, 522), (526, 527, 522), (522, 527, 523), (527, 528, 523), (523, 528, 524), (528, 529, 524), (524, 529, 91), (529, 90, 91), (87, 530, 525), (530, 531, 525), (525, 531, 526), (531, 532, 526), (526, 532, 527), (532, 533, 527), (527, 533, 528), (533, 534, 528), (528, 534, 529), (534, 535, 529), (529, 535, 90), (535, 89, 90), (88, 39, 530), (39, 38, 530), (530, 38, 531), (38, 37, 531), (531, 37, 532), (37, 36, 532), (532, 36, 533), (36, 35, 533), (533, 35, 534), (35, 34, 534), (534, 34, 535), (34, 33, 535), (535, 33, 89), (33, 5, 89), (46, 81, 5), (45, 536, 46), (44, 537, 45), (43, 539, 44), (42, 542, 43), (41, 546, 42), (40, 551, 41), (46, 536, 81), (536, 80, 81), (45, 537, 536), (537, 538, 536), (536, 538, 80), (538, 79, 80), (44, 539, 537), (539, 540, 537), (537, 540, 538), (540, 541, 538), (538, 541, 79), (541, 78, 79), (43, 542, 539), (542, 543, 539), (539, 543, 540), (543, 544, 540), (540, 544, 541), (544, 545, 541), (541, 545, 78), (545, 77, 78), (42, 546, 542), (546, 547, 542), (542, 547, 543), (547, 548, 543), (543, 548, 544), (548, 549, 544), (544, 549, 545), (549, 550, 545), (545, 550, 77), (550, 76, 77), (41, 551, 546), (551, 552, 546), (546, 552, 547), (552, 553, 547), (547, 553, 548), (553, 554, 548), (548, 554, 549), (554, 555, 549), (549, 555, 550), (555, 556, 550), (550, 556, 76), (556, 75, 76), (40, 67, 551), (67, 66, 551), (551, 66, 552), (66, 65, 552), (552, 65, 553), (65, 64, 553), (553, 64, 554), (64, 63, 554), (554, 63, 555), (63, 62, 555), (555, 62, 556), (62, 61, 556), (556, 61, 75), (61, 4, 75), (61, 74, 4), (62, 557, 61), (63, 558, 62), (64, 560, 63), (65, 563, 64), (66, 567, 65), (67, 572, 66), (61, 557, 74), (557, 73, 74), (62, 558, 557), (558, 559, 557), (557, 559, 73), (559, 72, 73), (63, 560, 558), (560, 561, 558), (558, 561, 559), (561, 562, 559), (559, 562, 72), (562, 71, 72), (64, 563, 560), (563, 564, 560), (560, 564, 561), (564, 565, 561), (561, 565, 562), (565, 566, 562), (562, 566, 71), (566, 70, 71), (65, 567, 563), (567, 568, 563), (563, 568, 564), (568, 569, 564), (564, 569, 565), (569, 570, 565), (565, 570, 566), (570, 571, 566), (566, 571, 70), (571, 69, 70), (66, 572, 567), (572, 573, 567), (567, 573, 568), (573, 574, 568), (568, 574, 569), (574, 575, 569), (569, 575, 570), (575, 576, 570), (570, 576, 571), (576, 577, 571), (571, 577, 69), (577, 68, 69), (67, 53, 572), (53, 52, 572), (572, 52, 573), (52, 51, 573), (573, 51, 574), (51, 50, 574), (574, 50, 575), (50, 49, 575), (575, 49, 576), (49, 48, 576), (576, 48, 577), (48, 47, 577), (577, 47, 68), (47, 3, 68), (47, 60, 3), (48, 578, 47), (49, 579, 48), (50, 581, 49), (51, 584, 50), (52, 588, 51), (53, 593, 52), (47, 578, 60), (578, 59, 60), (48, 579, 578), (579, 580, 578), (578, 580, 59), (580, 58, 59), (49, 581, 579), (581, 582, 579), (579, 582, 580), (582, 583, 580), (580, 583, 58), (583, 57, 58), (50, 584, 581), (584, 585, 581), (581, 585, 582), (585, 586, 582), (582, 586, 583), (586, 587, 583), (583, 587, 57), (587, 56, 57), (51, 588, 584), (588, 589, 584), (584, 589, 585), (589, 590, 585), (585, 590, 586), (590, 591, 586), (586, 591, 587), (591, 592, 587), (587, 592, 56), (592, 55, 56), (52, 593, 588), (593, 594, 588), (588, 594, 589), (594, 595, 589), (589, 595, 590), (595, 596, 590), (590, 596, 591), (596, 597, 591), (591, 597, 592), (597, 598, 592), (592, 598, 55), (598, 54, 55), (53, 18, 593), (18, 17, 593), (593, 17, 594), (17, 16, 594), (594, 16, 595), (16, 15, 595), (595, 15, 596), (15, 14, 596), (596, 14, 597), (14, 13, 597), (597, 13, 598), (13, 12, 598), (598, 12, 54), (12, 2, 54), (33, 46, 5), (34, 599, 33), (35, 600, 34), (36, 602, 35), (37, 605, 36), (38, 609, 37), (39, 614, 38), (33, 599, 46), (599, 45, 46), (34, 600, 599), (600, 601, 599), (599, 601, 45), (601, 44, 45), (35, 602, 600), (602, 603, 600), (600, 603, 601), (603, 604, 601), (601, 604, 44), (604, 43, 44), (36, 605, 602), (605, 606, 602), (602, 606, 603), (606, 607, 603), (603, 607, 604), (607, 608, 604), (604, 608, 43), (608, 42, 43), (37, 609, 605), (609, 610, 605), (605, 610, 606), (610, 611, 606), (606, 611, 607), (611, 612, 607), (607, 612, 608), (612, 613, 608), (608, 613, 42), (613, 41, 42), (38, 614, 609), (614, 615, 609), (609, 615, 610), (615, 616, 610), (610, 616, 611), (616, 617, 611), (611, 617, 612), (617, 618, 612), (612, 618, 613), (618, 619, 613), (613, 619, 41), (619, 40, 41), (39, 25, 614), (25, 24, 614), (614, 24, 615), (24, 23, 615), (615, 23, 616), (23, 22, 616), (616, 22, 617), (22, 21, 617), (617, 21, 618), (21, 20, 618), (618, 20, 619), (20, 19, 619), (619, 19, 40), (19, 0, 40), (12, 32, 2), (13, 620, 12), (14, 621, 13), (15, 623, 14), (16, 626, 15), (17, 630, 16), (18, 635, 17), (12, 620, 32), (620, 31, 32), (13, 621, 620), (621, 622, 620), (620, 622, 31), (622, 30, 31), (14, 623, 621), (623, 624, 621), (621, 624, 622), (624, 625, 622), (622, 625, 30), (625, 29, 30), (15, 626, 623), (626, 627, 623), (623, 627, 624), (627, 628, 624), (624, 628, 625), (628, 629, 625), (625, 629, 29), (629, 28, 29), (16, 630, 626), (630, 631, 626), (626, 631, 627), (631, 632, 627), (627, 632, 628), (632, 633, 628), (628, 633, 629), (633, 634, 629), (629, 634, 28), (634, 27, 28), (17, 635, 630), (635, 636, 630), (630, 636, 631), (636, 637, 631), (631, 637, 632), (637, 638, 632), (632, 638, 633), (638, 639, 633), (633, 639, 634), (639, 640, 634), (634, 640, 27), (640, 26, 27), (18, 19, 635), (19, 20, 635), (635, 20, 636), (20, 21, 636), (636, 21, 637), (21, 22, 637), (637, 22, 638), (22, 23, 638), (638, 23, 639), (23, 24, 639), (639, 24, 640), (24, 25, 640), (640, 25, 26), (25, 1, 26), (645, 646, 655, 654), (644, 642, 653, 657), (642, 641, 652, 653), (646, 644, 657, 655), (641, 643, 656, 652), (643, 645, 654, 656), (673, 755, 774, 795), (658, 759, 775, 785), (664, 665, 790, 789), (671, 672, 783, 794), (751, 675, 784, 778), (759, 664, 789, 775), (313, 760, 761, 748, 647, 653, 652), (651, 750, 763, 762, 650, 654, 655), (648, 752, 765, 764, 313, 652, 656), (647, 766, 767, 754, 649, 657, 653), (650, 756, 769, 768, 648, 656, 654), (649, 770, 771, 758, 651, 655, 657), (756, 769, 695, 696), (650, 756, 696, 680), (764, 765, 689, 688), (313, 760, 682, 676), (649, 770, 697, 679), (758, 651, 681, 699), (752, 765, 689, 690), (761, 760, 682, 683), (771, 770, 697, 698), (647, 766, 691, 677), (761, 748, 684, 683), (771, 758, 699, 698), (767, 766, 691, 692), (748, 647, 677, 684), (762, 650, 680, 685), (767, 754, 693, 692), (651, 750, 687, 681), (762, 763, 686, 685), (768, 648, 678, 694), (648, 752, 690, 678), (750, 763, 686, 687), (768, 769, 695, 694), (754, 649, 679, 693), (764, 313, 676, 688), (693, 679, 703, 717), (694, 678, 702, 718), (687, 686, 710, 711), (680, 696, 720, 704), (694, 695, 719, 718), (688, 676, 700, 712), (699, 681, 705, 723), (696, 695, 719, 720), (688, 689, 713, 712), (676, 682, 706, 700), (679, 697, 721, 703), (690, 689, 713, 714), (683, 682, 706, 707), (698, 697, 721, 722), (684, 677, 701, 708), (677, 691, 715, 701), (683, 684, 708, 707), (698, 699, 723, 722), (681, 687, 711, 705), (692, 691, 715, 716), (685, 680, 704, 709), (678, 690, 714, 702), (692, 693, 717, 716), (685, 686, 710, 709), (707, 706, 730, 731), (722, 721, 745, 746), (708, 701, 725, 732), (701, 715, 739, 725), (707, 708, 732, 731), (722, 723, 747, 746), (705, 711, 735, 729), (716, 715, 739, 740), (709, 704, 728, 733), (702, 714, 738, 726), (716, 717, 741, 740), (709, 710, 734, 733), (717, 703, 727, 741), (718, 702, 726, 742), (711, 710, 734, 735), (704, 720, 744, 728), (718, 719, 743, 742), (712, 700, 724, 736), (723, 705, 729, 747), (720, 719, 743, 744), (712, 713, 737, 736), (700, 706, 730, 724), (703, 721, 745, 727), (714, 713, 737, 738), (660, 749, 647, 748), (751, 663, 750, 651), (753, 666, 752, 648), (669, 755, 649, 754), (757, 672, 756, 650), (675, 751, 651, 758), (759, 658, 760, 313), (658, 659, 761, 760), (659, 660, 748, 761), (661, 757, 650, 762), (662, 661, 762, 763), (663, 662, 763, 750), (664, 759, 313, 764), (665, 664, 764, 765), (666, 665, 765, 752), (749, 667, 766, 647), (667, 668, 767, 766), (668, 669, 754, 767), (670, 753, 648, 768), (671, 670, 768, 769), (672, 671, 769, 756), (755, 673, 770, 649), (673, 674, 771, 770), (674, 675, 758, 771), (772, 773, 775, 789, 790, 781), (775, 773, 776, 779, 786, 785), (773, 774, 782, 792, 791, 776), (772, 793, 794, 783, 777, 773), (777, 787, 788, 780, 778, 773), (773, 778, 784, 796, 795, 774), (665, 666, 781, 790), (659, 658, 785, 786), (674, 673, 795, 796), (749, 660, 779, 776), (667, 749, 776, 791), (660, 659, 786, 779), (675, 674, 796, 784), (663, 751, 778, 780), (668, 667, 791, 792), (757, 661, 787, 777), (666, 753, 772, 781), (669, 668, 792, 782), (661, 662, 788, 787), (755, 669, 782, 774), (753, 670, 793, 772), (662, 663, 780, 788), (672, 757, 777, 783), (670, 671, 794, 793), (157, 893, 905, 904, 156, 797, 798), (411, 907, 908, 895, 157, 798, 799), (416, 896, 910, 909, 415, 800, 805), (412, 898, 912, 911, 411, 799, 802), (415, 900, 914, 913, 412, 802, 800), (156, 915, 916, 902, 416, 805, 797), (155, 869, 881, 880, 154, 803, 804), (801, 883, 884, 871, 155, 804, 805), (424, 872, 886, 885, 423, 806, 807), (419, 874, 888, 887, 801, 805, 808), (423, 876, 890, 889, 419, 808, 806), (154, 891, 892, 878, 424, 807, 803), (411, 911, 860, 847), (905, 893, 853, 852), (902, 916, 867, 868), (900, 415, 849, 865), (911, 912, 861, 860), (907, 411, 847, 854), (416, 902, 868, 850), (912, 898, 862, 861), (908, 907, 854, 855), (412, 913, 863, 848), (895, 908, 855, 856), (913, 914, 864, 863), (893, 157, 846, 853), (415, 909, 857, 849), (914, 900, 865, 864), (157, 895, 856, 846), (909, 910, 858, 857), (156, 904, 851, 845), (915, 156, 845, 866), (896, 416, 850, 859), (910, 896, 859, 858), (904, 905, 852, 851), (916, 915, 866, 867), (898, 412, 848, 862), (870, 829, 869, 155), (832, 870, 155, 871), (873, 835, 872, 424), (875, 838, 874, 419), (877, 841, 876, 423), (844, 873, 424, 878), (827, 879, 154, 880), (828, 827, 880, 881), (829, 828, 881, 869), (882, 830, 883, 801), (830, 831, 884, 883), (831, 832, 871, 884), (833, 877, 423, 885), (834, 833, 885, 886), (835, 834, 886, 872), (836, 882, 801, 887), (837, 836, 887, 888), (838, 837, 888, 874), (839, 875, 419, 889), (840, 839, 889, 890), (841, 840, 890, 876), (879, 842, 891, 154), (842, 843, 892, 891), (843, 844, 878, 892), (894, 811, 893, 157), (814, 894, 157, 895), (897, 817, 896, 416), (899, 820, 898, 412), (901, 823, 900, 415), (826, 897, 416, 902), (809, 903, 156, 904), (810, 809, 904, 905), (811, 810, 905, 893), (906, 812, 907, 411), (812, 813, 908, 907), (813, 814, 895, 908), (815, 901, 415, 909), (816, 815, 909, 910), (817, 816, 910, 896), (818, 906, 411, 911), (819, 818, 911, 912), (820, 819, 912, 898), (821, 899, 412, 913), (822, 821, 913, 914), (823, 822, 914, 900), (903, 824, 915, 156), (824, 825, 916, 915), (825, 826, 902, 916), (933, 932, 980, 981), (950, 947, 995, 998), (929, 941, 989, 977), (944, 960, 1008, 992), (932, 920, 968, 980), (945, 949, 997, 993), (812, 906, 920, 932), (817, 897, 923, 926), (819, 820, 927, 937), (813, 812, 932, 933), (820, 899, 919, 927), (899, 821, 938, 919), (814, 813, 933, 925), (823, 901, 922, 928), (821, 822, 939, 938), (901, 815, 934, 922), (897, 826, 929, 923), (822, 823, 928, 939), (815, 816, 935, 934), (903, 809, 930, 918), (824, 903, 918, 940), (816, 817, 926, 935), (809, 810, 931, 930), (825, 824, 940, 941), (941, 940, 988, 989), (959, 950, 998, 1007), (931, 924, 972, 979), (948, 945, 993, 996), (940, 918, 966, 988), (958, 959, 1007, 1006), (833, 834, 959, 958), (879, 827, 954, 942), (842, 879, 942, 964), (834, 835, 950, 959), (827, 828, 955, 954), (843, 842, 964, 965), (829, 870, 945, 948), (882, 836, 960, 944), (828, 829, 948, 955), (844, 843, 965, 953), (870, 832, 949, 945), (836, 837, 961, 960), (830, 882, 944, 956), (835, 873, 947, 950), (837, 838, 951, 961), (831, 830, 956, 957), (838, 875, 943, 951), (875, 839, 962, 943), (979, 972, 1019, 1026), (991, 1010, 1058, 1039), (988, 966, 413, 1035), (1000, 994, 1042, 1048), (978, 979, 1026, 1025), (1009, 999, 1047, 1057), (987, 976, 1023, 1034), (999, 991, 1039, 1047), (966, 978, 1025, 413), (1008, 1009, 1057, 1056), (986, 987, 1034, 1033), (998, 995, 1043, 1046), (960, 961, 1009, 1008), (951, 943, 991, 999), (925, 933, 981, 973), (961, 951, 999, 1009), (952, 946, 994, 1000), (922, 934, 982, 970), (943, 962, 1010, 991), (947, 953, 1001, 995), (934, 935, 983, 982), (962, 963, 1011, 1010), (924, 921, 969, 972), (942, 954, 1002, 990), (935, 926, 974, 983), (963, 952, 1000, 1011), (921, 925, 973, 969), (954, 955, 1003, 1002), (920, 936, 984, 968), (964, 942, 990, 1012), (926, 923, 971, 974), (955, 948, 996, 1003), (936, 937, 985, 984), (965, 964, 1012, 1013), (927, 919, 967, 975), (956, 944, 992, 1004), (937, 927, 975, 985), (953, 965, 1013, 1001), (928, 922, 970, 976), (957, 956, 1004, 1005), (919, 938, 986, 967), (923, 929, 977, 971), (949, 957, 1005, 997), (938, 939, 987, 986), (918, 930, 978, 966), (946, 958, 1006, 994), (939, 928, 976, 987), (930, 931, 979, 978), (1014, 917, 1015, 1031, 1032, 1022), (1015, 917, 1016, 1020, 1028, 1027), (917, 413, 1025, 1026, 1019, 1016), (1014, 1033, 1034, 1023, 1017, 917), (1017, 1029, 1030, 1021, 1018, 917), (917, 1018, 1024, 1036, 1035, 413), (1039, 1037, 1040, 1056, 1057, 1047), (1040, 1037, 1041, 1045, 1053, 1052), (1037, 1038, 1050, 1051, 1044, 1041), (1039, 1058, 1059, 1048, 1042, 1037), (1042, 1054, 1055, 1046, 1043, 1037), (1037, 1043, 1049, 1061, 1060, 1038), (995, 1001, 1049, 1043), (989, 988, 1035, 1036), (1010, 1011, 1059, 1058), (980, 968, 1015, 1027), (990, 1002, 1050, 1038), (977, 989, 1036, 1024), (1011, 1000, 1048, 1059), (981, 980, 1027, 1028), (1002, 1003, 1051, 1050), (1012, 990, 1038, 1060), (973, 981, 1028, 1020), (1003, 996, 1044, 1051), (1013, 1012, 1060, 1061), (970, 982, 1029, 1017), (1004, 992, 1040, 1052), (1001, 1013, 1061, 1049), (982, 983, 1030, 1029), (1005, 1004, 1052, 1053), (972, 969, 1016, 1019), (983, 974, 1021, 1030), (997, 1005, 1053, 1045), (969, 973, 1020, 1016), (968, 984, 1031, 1015), (994, 1006, 1054, 1042), (974, 971, 1018, 1021), (984, 985, 1032, 1031), (1006, 1007, 1055, 1054), (975, 967, 1014, 1022), (996, 993, 1041, 1044), (985, 975, 1022, 1032), (1007, 998, 1046, 1055), (976, 970, 1017, 1023), (993, 997, 1045, 1041), (967, 986, 1033, 1014), (992, 1008, 1056, 1040), (971, 977, 1024, 1018)])
me_icosphere_001.polygons.foreach_set('use_smooth', [True] * 1646)
me_icosphere_001.materials.append(mat_bowl)
me_icosphere_001.use_remesh_preserve_volume = False
me_icosphere_001.use_remesh_preserve_attributes = False
me_icosphere_001.use_mirror_vertex_groups = False
me_icosphere_001.update()

# ---- objects
ob_bowling_ball = bpy.data.objects.new('Bowling Ball', me_icosphere_001)
ob_lamp = bpy.data.objects.new('Lamp', light_lamp)
ob_camera = bpy.data.objects.new('Camera', cam_camera)

# ---- transforms, parenting, visibility, modifiers, constraints
ob_bowling_ball.location = (0.0, 0.0, 0.0)
ob_bowling_ball.scale = (1.3, 1.3, 1.3)
ob_bowling_ball.lineart.crease_threshold = 0.0
ob_lamp.location = (4.076, 1.005, 5.904)
ob_lamp.rotation_euler = (0.6503, 0.05522, 1.866)
ob_lamp.lock_rotations_4d = False
ob_lamp.empty_display_type = 'ARROWS'
ob_lamp.color = (0.0, 0.0, 0.0, 0.0)
ob_lamp.lineart.crease_threshold = 0.0
ob_camera.location = (7.481, -6.508, 5.344)
ob_camera.rotation_euler = (1.109, 0.0, 0.8149)
ob_camera.lock_rotations_4d = False
ob_camera.empty_display_type = 'ARROWS'
ob_camera.color = (0.0, 0.0, 0.0, 0.0)
ob_camera.display_type = 'WIRE'
ob_camera.lineart.crease_threshold = 0.0

# ---- collection membership
col_collection_1.objects.link(ob_bowling_ball)
col_collection_1.objects.link(ob_lamp)
col_collection_1.objects.link(ob_camera)

# ---- scene / render settings (as saved in the file)
scene.camera = ob_camera
scene.frame_start = 1; scene.frame_end = 250; scene.frame_set(1)
scene.render.engine = 'BLENDER_EEVEE_NEXT'
scene.render.resolution_percentage = 50
scene.render.dither_intensity = 0.0
scene.cycles.use_denoising = False
scene.cycles.samples = 128
scene.cycles.sampling_pattern = 'TABULATED_SOBOL'
scene.cycles.use_adaptive_sampling = False
scene.cycles.use_light_tree = False
scene.cycles.blur_glossy = 0.0
scene.cycles.sample_clamp_indirect = 0.0
scene.view_settings.view_transform = 'Standard'
bpy.context.view_layer.update()
